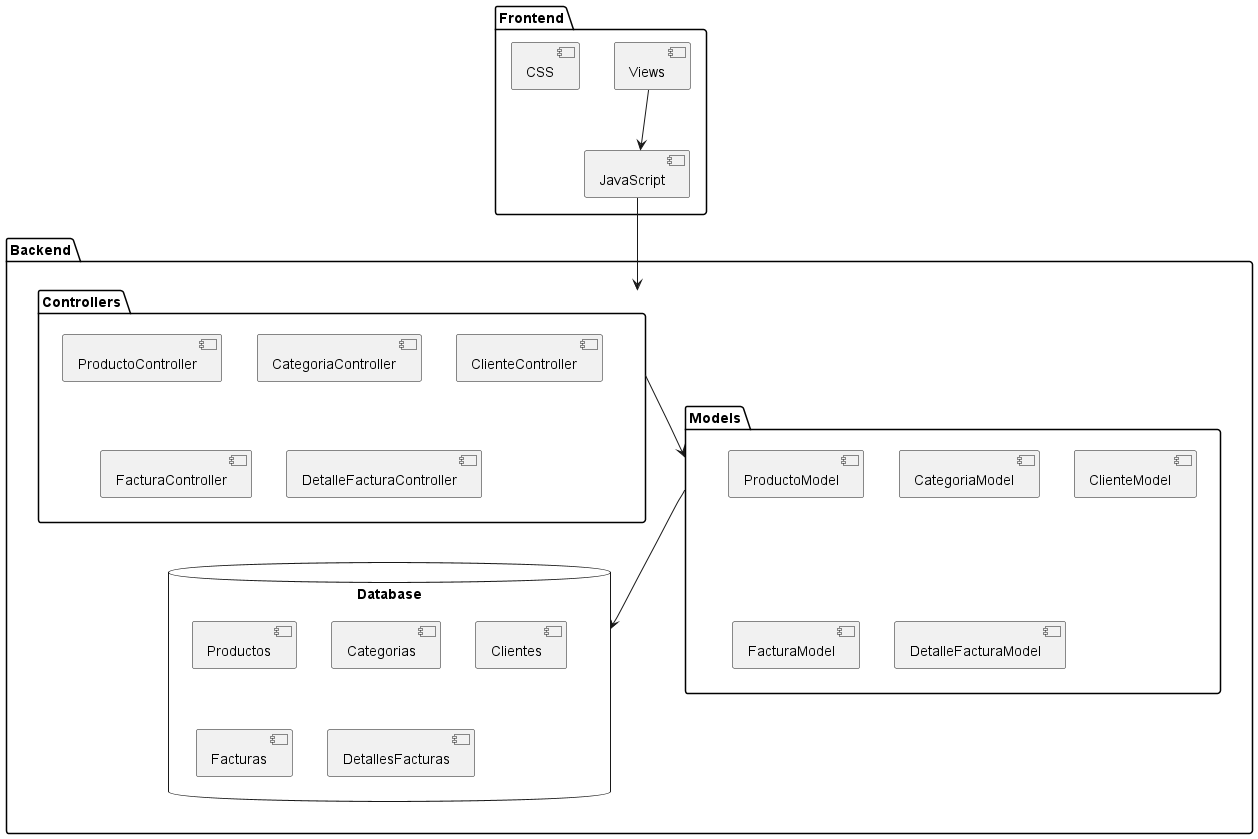

The diagram above was rendered by PlantUML. Its source (embedded in the PNG):
@startuml

package "Frontend" {
  [Views] as Views
  [CSS] as CSS
  [JavaScript] as JS
}

package "Backend" {
  package "Controllers" {
    [ProductoController]
    [CategoriaController]
    [ClienteController]
    [FacturaController]
    [DetalleFacturaController]
  }

  package "Models" {
    [ProductoModel]
    [CategoriaModel]
    [ClienteModel]
    [FacturaModel]
    [DetalleFacturaModel]
  }

  database "Database" {
    [Productos]
    [Categorias]
    [Clientes]
    [Facturas]
    [DetallesFacturas]
  }
}

' Relationships
Views --> JS
JS --> Controllers
Controllers --> Models
Models --> Database

@enduml